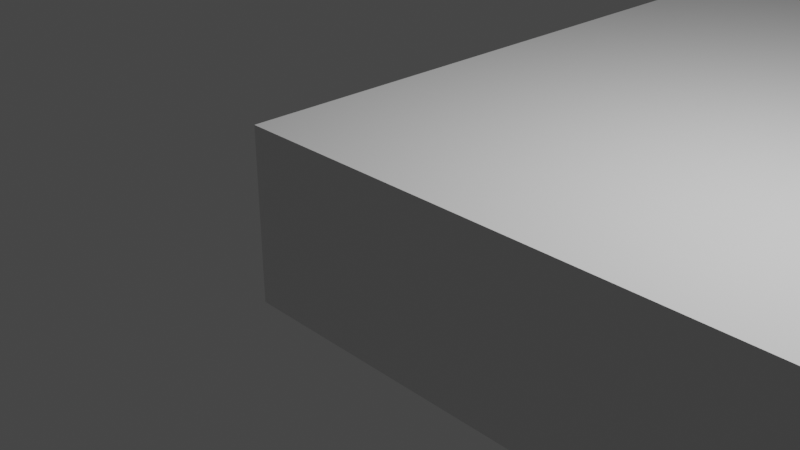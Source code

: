 # Source: flat_chunk.blend  (saved by Blender 2.93.21; exported with 4.5.12 LTS)
import bpy
from mathutils import Matrix  # noqa: F401  (used for matrix-valued properties, if any)

bpy.ops.wm.read_factory_settings(use_empty=True)
scene = bpy.context.scene
scene.name = 'Scene'

# ---- collections
col_collection = bpy.data.collections.new('Collection'); scene.collection.children.link(col_collection)

# ---- materials (node trees are filled in below, after node groups)
mat_material = bpy.data.materials.new('Material')
mat_material.alpha_threshold = 0.0
mat_material.use_transparent_shadow = False
mat_material.line_color = (0.0, 0.0, 0.0, 1.0)

# ---- material node trees
mat_material.use_nodes = True; mat_material.node_tree.nodes.clear()
_N = mat_material.node_tree.nodes; _L = mat_material.node_tree.links
n0 = _N.new('ShaderNodeOutputMaterial'); n0.name = 'Material Output'; n0.location = (300, 300)
n1 = _N.new('ShaderNodeBsdfPrincipled'); n1.name = 'Principled BSDF'; n1.location = (10, 300)
n1.distribution = 'GGX'
n1.subsurface_method = 'BURLEY'
n1.inputs[2].default_value = 0.4
n1.inputs[3].default_value = 1.45
n1.inputs[27].default_value = (0.0, 0.0, 0.0, 1.0)
n1.inputs[28].default_value = 1.0
_L.new(n1.outputs[0], n0.inputs[0])
n0.is_active_output = True

# ---- world
world_world = bpy.data.worlds.new('World'); scene.world = world_world
world_world.use_nodes = True; world_world.node_tree.nodes.clear()
_N = world_world.node_tree.nodes; _L = world_world.node_tree.links
n0 = _N.new('ShaderNodeOutputWorld'); n0.name = 'World Output'; n0.location = (300, 300)
n1 = _N.new('ShaderNodeBackground'); n1.name = 'Background'; n1.location = (10, 300)
n1.inputs[0].default_value = (0.05088, 0.05088, 0.05088, 1.0)
_L.new(n1.outputs[0], n0.inputs[0])
n0.is_active_output = True
world_world.color = (0.05088, 0.05088, 0.05088)
world_world.use_sun_shadow = False
world_world.sun_shadow_jitter_overblur = 0.0

# ---- cameras
cam_camera = bpy.data.cameras.new('Camera')
cam_camera.clip_end = 100.0
cam_camera.ortho_scale = 7.314

# ---- lights
light_light = bpy.data.lights.new('Light', 'POINT')
light_light.transmission_factor = 0.0
light_light.energy = 1000.0
light_light.shadow_soft_size = 0.1
light_light.shadow_maximum_resolution = 0.006
light_light.use_absolute_resolution = True

# ---- meshes
me_cube = bpy.data.meshes.new('Cube')
me_cube.from_pydata([(49.53, 157.1, 1.0), (49.53, 157.1, -1.0), (49.53, -1.0, 1.0), (49.53, -1.0, -1.0), (-1.0, 157.1, 1.0), (-1.0, 157.1, -1.0), (-1.0, -1.0, 1.0), (-1.0, -1.0, -1.0)], [], [(0, 4, 6, 2), (3, 2, 6, 7), (7, 6, 4, 5), (5, 1, 3, 7), (1, 0, 2, 3), (5, 4, 0, 1)])
_uv = me_cube.uv_layers.new(name='UVMap')
_uv.uv.foreach_set('vector', [0.625, 0.5, 0.875, 0.5, 0.875, 0.75, 0.625, 0.75, 0.375, 0.75, 0.625, 0.75, 0.625, 1.0, 0.375, 1.0, 0.375, 0.0, 0.625, 0.0, 0.625, 0.25, 0.375, 0.25, 0.125, 0.5, 0.375, 0.5, 0.375, 0.75, 0.125, 0.75, 0.375, 0.5, 0.625, 0.5, 0.625, 0.75, 0.375, 0.75, 0.375, 0.25, 0.625, 0.25, 0.625, 0.5, 0.375, 0.5])
me_cube.materials.append(mat_material)
me_cube.use_remesh_preserve_volume = False
me_cube.use_remesh_preserve_attributes = False
me_cube.use_mirror_vertex_groups = False
me_cube.update()

# ---- objects
ob_cube = bpy.data.objects.new('Cube', me_cube)
ob_light = bpy.data.objects.new('Light', light_light)
ob_camera = bpy.data.objects.new('Camera', cam_camera)

# ---- transforms, parenting, visibility, modifiers, constraints
ob_cube.location = (0.0, 0.0, 0.0)
ob_cube.lock_rotations_4d = False
ob_cube.empty_display_type = 'ARROWS'
ob_cube.lineart.crease_threshold = 0.0
ob_light.location = (4.076, 1.005, 5.904)
ob_light.rotation_euler = (0.6503, 0.05522, 1.866)
ob_light.lock_rotations_4d = False
ob_light.empty_display_type = 'ARROWS'
ob_light.color = (0.0, 0.0, 0.0, 0.0)
ob_light.lineart.crease_threshold = 0.0
ob_camera.location = (7.359, -6.926, 4.958)
ob_camera.rotation_euler = (1.109, 0.0, 0.8149)
ob_camera.lock_rotations_4d = False
ob_camera.empty_display_type = 'ARROWS'
ob_camera.color = (0.0, 0.0, 0.0, 0.0)
ob_camera.display_type = 'WIRE'
ob_camera.lineart.crease_threshold = 0.0

# ---- collection membership
col_collection.objects.link(ob_cube)
col_collection.objects.link(ob_light)
col_collection.objects.link(ob_camera)

# ---- scene / render settings (as saved in the file)
scene.camera = ob_camera
scene.frame_start = 1; scene.frame_end = 250; scene.frame_set(1)
scene.render.engine = 'BLENDER_EEVEE_NEXT'
scene.cycles.use_denoising = False
scene.cycles.samples = 128
scene.cycles.sampling_pattern = 'TABULATED_SOBOL'
scene.cycles.use_adaptive_sampling = False
scene.cycles.use_light_tree = False
scene.view_settings.view_transform = 'Filmic'
bpy.context.view_layer.update()
